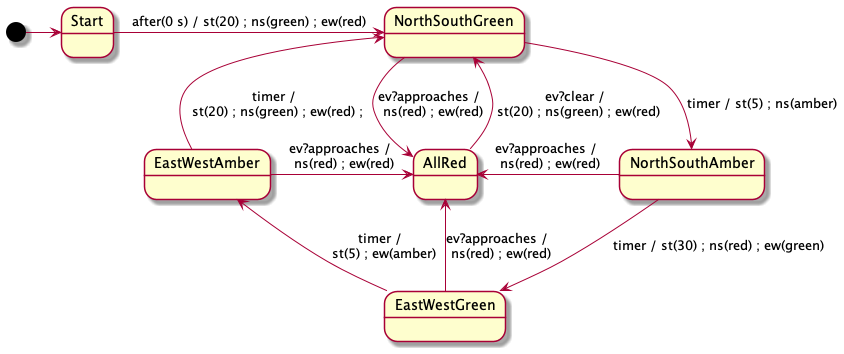

The diagram above was rendered by PlantUML. Its source (embedded in the PNG):
@startuml

state Start
state NorthSouthGreen
state NorthSouthAmber
state EastWestGreen
state EastWestAmber
state AllRed

[*] -right-> Start
Start -right-> NorthSouthGreen : after(0 s) / st(20) ; ns(green) ; ew(red)
NorthSouthGreen -down-> AllRed : ev?approaches / \n ns(red) ; ew(red)

NorthSouthAmber ---left---> AllRed : ev?approaches / \n ns(red) ; ew(red)


EastWestGreen -up-> AllRed : ev?approaches / \n ns(red) ; ew(red)

EastWestAmber ---right---> AllRed : ev?approaches / \n ns(red) ; ew(red)

AllRed -up-> NorthSouthGreen : ev?clear / \n st(20) ; ns(green) ; ew(red)

NorthSouthGreen -right-> NorthSouthAmber : timer / st(5) ; ns(amber)
NorthSouthAmber -down-> EastWestGreen : timer / st(30) ; ns(red) ; ew(green)
EastWestGreen -left-> EastWestAmber : timer / \n st(5) ; ew(amber)
EastWestAmber -up-> NorthSouthGreen : timer / \n st(20) ; ns(green) ; ew(red) ;
@enduml